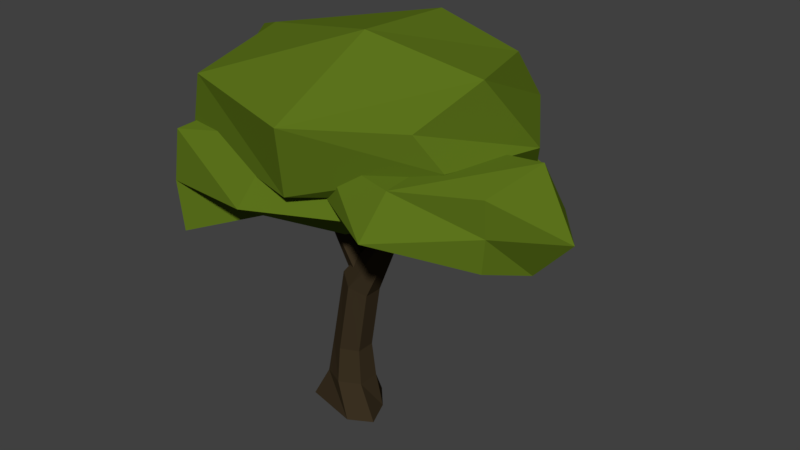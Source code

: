 # Source: Tree_02.blend  (saved by Blender 2.78.0; exported with 4.5.12 LTS)
import bpy
from mathutils import Matrix  # noqa: F401  (used for matrix-valued properties, if any)

bpy.ops.wm.read_factory_settings(use_empty=True)
scene = bpy.context.scene
scene.name = 'Scene'

# ---- collections
col_collection_1 = bpy.data.collections.new('Collection 1'); scene.collection.children.link(col_collection_1)

# ---- materials (node trees are filled in below, after node groups)
mat_trunk = bpy.data.materials.new('Trunk')
mat_trunk.alpha_threshold = 0.0
mat_trunk.use_transparent_shadow = False
mat_trunk.diffuse_color = (0.04445, 0.03112, 0.01596, 1.0)
mat_trunk.roughness = 0.5
mat_trunk.specular_intensity = 0.0
mat_leaves = bpy.data.materials.new('Leaves')
mat_leaves.alpha_threshold = 0.0
mat_leaves.use_transparent_shadow = False
mat_leaves.diffuse_color = (0.1087, 0.1734, 0.01169, 1.0)
mat_leaves.roughness = 0.5
mat_leaves.specular_intensity = 0.0

# ---- material node trees

# ---- world
world_world = bpy.data.worlds.new('World'); scene.world = world_world
world_world.color = (0.05088, 0.05088, 0.05088)
world_world.use_sun_shadow = False
world_world.sun_shadow_jitter_overblur = 0.0
world_world.cycles.sampling_method = 'MANUAL'

# ---- meshes
me_cube_001 = bpy.data.meshes.new('Cube.001')
me_cube_001.from_pydata([(0.07094, 0.4261, -0.02456), (-0.4924, 0.1561, -0.02456), (-0.4924, -0.1561, -0.02456), (0.17, -0.3122, -0.02456), (0.4403, -0.1561, -0.02456), (0.3049, 0.1699, -0.02456), (0.2351, 0.1341, 0.4085), (0.2351, -0.1341, 0.4085), (0.003023, -0.2683, 0.4153), (-0.2679, 0.1341, 0.3934), (-0.2679, -0.1341, 0.3934), (0.003023, 0.2683, 0.4153), (0.1567, 0.2243, 1.711), (-0.009765, 0.1122, 1.811), (-0.009765, -0.1122, 1.811), (0.1567, -0.2243, 1.711), (0.3232, -0.1122, 1.61), (0.3232, 0.1122, 1.61), (0.1968, 0.1122, 0.8332), (0.1968, -0.1122, 0.8332), (0.003023, -0.2243, 0.8468), (-0.1908, -0.1122, 0.8604), (-0.1908, 0.1122, 0.8604), (0.003023, 0.2243, 0.8468), (0.5839, 0.1237, 2.403), (0.535, 0.06184, 2.498), (0.535, -0.06184, 2.498), (0.5839, -0.1237, 2.403), (0.6328, -0.06184, 2.308), (0.6328, 0.06184, 2.308), (1.207, 0.1237, 2.609), (1.165, 0.06184, 2.707), (1.165, -0.06184, 2.707), (1.207, -0.1237, 2.609), (1.25, -0.06184, 2.511), (1.25, 0.06184, 2.511), (1.679, 0.1237, 2.869), (1.627, 0.06184, 2.963), (1.627, -0.06184, 2.963), (1.679, -0.1237, 2.869), (1.731, -0.06184, 2.776), (1.731, 0.06184, 2.776), (0.0413, -0.05791, 1.818), (0.1907, -0.1278, 1.859), (0.3104, -0.034, 1.935), (0.2807, 0.1297, 1.97), (0.1479, 0.119, 1.929), (0.01999, 0.08224, 1.811), (-0.1346, -0.1683, 2.403), (-0.07538, -0.2081, 2.464), (-0.009391, -0.1564, 2.505), (-0.002662, -0.06492, 2.487), (-0.06192, -0.02511, 2.426), (-0.1279, -0.07681, 2.384), (-0.3815, -0.3516, 2.734), (-0.3254, -0.3902, 2.798), (-0.2595, -0.3385, 2.84), (-0.2495, -0.2481, 2.817), (-0.3056, -0.2095, 2.753), (-0.3715, -0.2612, 2.711), (-0.7149, -0.6978, 2.935), (-0.6687, -0.7325, 3.008), (-0.6406, -0.6753, 3.077), (-0.6586, -0.5835, 3.072), (-0.7048, -0.5489, 2.998), (-0.7329, -0.606, 2.93), (0.08919, -0.02203, 1.987), (0.2576, -0.007066, 1.97), (0.322, 0.09225, 1.848), (0.218, 0.1766, 1.743), (0.1056, 0.1364, 1.815), (-0.003281, 0.01509, 1.886), (0.109, 0.4036, 2.434), (0.1903, 0.448, 2.448), (0.2258, 0.5027, 2.381), (0.18, 0.5131, 2.3), (0.09865, 0.4688, 2.286), (0.06315, 0.414, 2.353), (0.06094, 0.7638, 2.769), (0.1397, 0.812, 2.784), (0.1752, 0.8667, 2.717), (0.1319, 0.8733, 2.634), (0.05317, 0.825, 2.619), (0.01767, 0.7703, 2.686), (0.004691, 1.296, 3.055), (0.04884, 1.333, 3.067), (0.05271, 1.385, 3.04), (0.01244, 1.4, 3.0), (-0.03171, 1.363, 2.987), (-0.03559, 1.311, 3.014), (2.771, 0.08156, 3.0), (1.271, -1.276, 3.063), (0.1082, 0.1315, 3.078), (1.429, 0.1011, 2.466), (1.391, 0.1183, 3.641), (1.442, 0.9124, 2.906), (2.246, 0.753, 2.967), (0.6024, 0.0893, 2.519), (2.352, 0.1328, 3.718), (1.334, -0.4779, 2.723), (1.318, -0.9268, 3.498), (2.128, -0.4544, 3.066), (2.329, 0.08373, 2.519), (0.339, 0.1446, 3.646), (1.501, 0.5978, 2.617), (0.7371, 0.7026, 2.924), (1.421, 0.7616, 3.637), (0.2731, -0.772, 3.194), (2.049, 0.6089, 3.452), (2.119, 0.5701, 2.627), (2.143, -0.5164, 3.503), (2.084, -0.4354, 2.668), (0.7856, 0.7178, 3.496), (0.7629, 0.7227, 2.39), (0.3462, -0.7369, 3.568), (0.6576, -0.4191, 2.683), (0.6672, 0.4549, 2.916), (-0.3205, -1.327, 2.942), (-1.89, -0.6228, 2.768), (-0.7032, -0.09325, 2.218), (-0.5634, -0.01041, 3.97), (-1.115, 0.8877, 2.742), (-0.1539, 0.8686, 2.832), (-1.586, -0.4907, 2.301), (0.431, 0.3791, 3.54), (-0.5336, -0.7148, 2.582), (-0.1138, -0.9017, 3.668), (0.9132, -0.8064, 2.975), (0.2948, 0.3229, 2.265), (-1.521, -0.4743, 3.446), (-0.8729, 0.5213, 2.355), (-1.683, 0.2101, 2.771), (-1.027, 0.6245, 3.53), (-1.405, -1.213, 2.906), (-0.2121, 0.924, 3.405), (-0.09439, 0.9694, 2.183), (0.7909, -0.6059, 3.434), (0.2663, -0.3669, 2.469), (-1.606, 0.1943, 3.383), (-1.485, 0.1297, 2.438), (-1.358, -1.165, 3.501), (-1.354, -1.19, 2.304), (0.6392, -0.1096, 2.874), (-0.8102, 1.006, 2.9), (-0.2219, 2.011, 2.804), (0.1571, 1.128, 2.115), (0.3922, 0.4314, 3.973), (1.103, 1.433, 2.688), (1.044, 0.5115, 2.793), (-0.1177, 1.751, 2.433), (0.82, -0.2261, 3.605), (-0.6584, 0.9742, 2.274), (-0.3598, 0.5203, 3.491), (-0.1817, -0.09796, 2.893), (0.4558, 0.2369, 2.392), (-0.1866, 1.787, 3.697), (0.8958, 1.278, 2.136), (0.5391, 2.029, 2.713), (1.065, 1.245, 3.462), (-0.8037, 1.648, 2.936), (1.356, 0.436, 3.348), (1.104, 0.4619, 2.185), (-0.05031, -0.04918, 3.444), (-0.252, 0.1274, 2.33), (0.48, 1.916, 3.246), (0.4824, 1.917, 2.338), (-0.6787, 1.431, 3.386), (-0.721, 1.582, 2.506), (2.103, 0.4347, 3.7), (0.233, -1.198, 3.198), (-1.698, 0.4793, 4.189), (0.3858, 0.9672, 3.112), (0.5556, -0.3333, 4.753), (0.5036, 1.684, 4.099), (1.581, 1.216, 3.892), (-0.7937, 0.7231, 3.707), (1.829, -0.1445, 4.485), (0.3438, -0.1824, 3.108), (0.3339, -1.378, 4.009), (1.633, -0.4532, 3.59), (1.78, 0.862, 3.026), (-1.064, 0.04926, 4.425), (0.5155, 1.919, 3.317), (-0.5857, 1.342, 4.162), (0.547, 0.8685, 4.697), (-1.317, -0.9751, 3.425), (1.543, 0.8252, 4.451), (1.403, 1.347, 3.469), (1.402, -0.6539, 3.993), (1.493, -0.09269, 3.167), (-0.3345, 0.7923, 4.347), (-0.4282, 1.414, 3.837), (-1.086, -1.055, 4.14), (-0.6876, -0.06118, 3.089)], [], [(3, 8, 10, 2), (19, 16, 15, 20), (5, 6, 7, 4), (18, 17, 16, 19), (20, 15, 14, 21), (2, 10, 9, 1), (22, 13, 12, 23), (0, 11, 6, 5), (21, 14, 13, 22), (23, 12, 17, 18), (1, 9, 11, 0), (4, 7, 8, 3), (9, 22, 23, 11), (10, 21, 22, 9), (7, 19, 20, 8), (8, 20, 21, 10), (11, 23, 18, 6), (6, 18, 19, 7), (15, 16, 28, 27), (17, 12, 24, 29), (16, 17, 29, 28), (13, 14, 26, 25), (12, 13, 25, 24), (14, 15, 27, 26), (25, 26, 32, 31), (29, 24, 30, 35), (28, 29, 35, 34), (27, 28, 34, 33), (24, 25, 31, 30), (26, 27, 33, 32), (33, 34, 40, 39), (30, 31, 37, 36), (32, 33, 39, 38), (31, 32, 38, 37), (35, 30, 36, 41), (34, 35, 41, 40), (45, 46, 52, 51), (47, 42, 48, 53), (46, 47, 53, 52), (43, 44, 50, 49), (42, 43, 49, 48), (44, 45, 51, 50), (49, 50, 56, 55), (53, 48, 54, 59), (52, 53, 59, 58), (51, 52, 58, 57), (48, 49, 55, 54), (50, 51, 57, 56), (57, 58, 64, 63), (54, 55, 61, 60), (56, 57, 63, 62), (55, 56, 62, 61), (59, 54, 60, 65), (58, 59, 65, 64), (69, 70, 76, 75), (71, 66, 72, 77), (70, 71, 77, 76), (67, 68, 74, 73), (66, 67, 73, 72), (68, 69, 75, 74), (73, 74, 80, 79), (77, 72, 78, 83), (76, 77, 83, 82), (75, 76, 82, 81), (72, 73, 79, 78), (74, 75, 81, 80), (81, 82, 88, 87), (78, 79, 85, 84), (80, 81, 87, 86), (79, 80, 86, 85), (83, 78, 84, 89), (82, 83, 89, 88), (109, 96, 90, 102), (99, 91, 107, 115), (104, 109, 102, 93), (108, 106, 94, 98), (104, 95, 96, 109), (90, 98, 110, 101), (91, 100, 114, 107), (92, 103, 112, 105), (113, 105, 95, 104), (93, 102, 111, 99), (106, 112, 103, 94), (105, 112, 106, 95), (97, 92, 105, 113), (97, 93, 99, 115), (111, 101, 91, 99), (115, 107, 92, 97), (96, 108, 98, 90), (101, 110, 100, 91), (102, 90, 101, 111), (107, 114, 103, 92), (113, 104, 93, 97), (98, 94, 100, 110), (94, 103, 114, 100), (95, 106, 108, 96), (135, 122, 116, 128), (125, 117, 133, 141), (130, 135, 128, 119), (134, 132, 120, 124), (130, 121, 122, 135), (116, 124, 136, 127), (117, 126, 140, 133), (118, 129, 138, 131), (139, 131, 121, 130), (119, 128, 137, 125), (132, 138, 129, 120), (131, 138, 132, 121), (123, 118, 131, 139), (123, 119, 125, 141), (137, 127, 117, 125), (141, 133, 118, 123), (122, 134, 124, 116), (127, 136, 126, 117), (128, 116, 127, 137), (133, 140, 129, 118), (139, 130, 119, 123), (124, 120, 126, 136), (120, 129, 140, 126), (121, 132, 134, 122), (161, 148, 142, 154), (151, 143, 159, 167), (156, 161, 154, 145), (160, 158, 146, 150), (156, 147, 148, 161), (142, 150, 162, 153), (143, 152, 166, 159), (144, 155, 164, 157), (165, 157, 147, 156), (145, 154, 163, 151), (158, 164, 155, 146), (157, 164, 158, 147), (149, 144, 157, 165), (149, 145, 151, 167), (163, 153, 143, 151), (167, 159, 144, 149), (148, 160, 150, 142), (153, 162, 152, 143), (154, 142, 153, 163), (159, 166, 155, 144), (165, 156, 145, 149), (150, 146, 152, 162), (146, 155, 166, 152), (147, 158, 160, 148), (187, 174, 168, 180), (177, 169, 185, 193), (182, 187, 180, 171), (186, 184, 172, 176), (182, 173, 174, 187), (168, 176, 188, 179), (169, 178, 192, 185), (170, 181, 190, 183), (191, 183, 173, 182), (171, 180, 189, 177), (184, 190, 181, 172), (183, 190, 184, 173), (175, 170, 183, 191), (175, 171, 177, 193), (189, 179, 169, 177), (193, 185, 170, 175), (174, 186, 176, 168), (179, 188, 178, 169), (180, 168, 179, 189), (185, 192, 181, 170), (191, 182, 171, 175), (176, 172, 178, 188), (172, 181, 192, 178), (173, 184, 186, 174)])
me_cube_001.polygons.foreach_set('material_index', [0, 0, 0, 0, 0, 0, 0, 0, 0, 0, 0, 0, 0, 0, 0, 0, 0, 0, 0, 0, 0, 0, 0, 0, 0, 0, 0, 0, 0, 0, 0, 0, 0, 0, 0, 0, 0, 0, 0, 0, 0, 0, 0, 0, 0, 0, 0, 0, 0, 0, 0, 0, 0, 0, 0, 0, 0, 0, 0, 0, 0, 0, 0, 0, 0, 0, 0, 0, 0, 0, 0, 0, 1, 1, 1, 1, 1, 1, 1, 1, 1, 1, 1, 1, 1, 1, 1, 1, 1, 1, 1, 1, 1, 1, 1, 1, 1, 1, 1, 1, 1, 1, 1, 1, 1, 1, 1, 1, 1, 1, 1, 1, 1, 1, 1, 1, 1, 1, 1, 1, 1, 1, 1, 1, 1, 1, 1, 1, 1, 1, 1, 1, 1, 1, 1, 1, 1, 1, 1, 1, 1, 1, 1, 1, 1, 1, 1, 1, 1, 1, 1, 1, 1, 1, 1, 1, 1, 1, 1, 1, 1, 1, 1, 1, 1, 1, 1, 1])
_uv = me_cube_001.uv_layers.new(name='UVMap')
_uv.uv.foreach_set('vector', [0.7542, 0.008037, 0.7535, 0.04735, 0.7285, 0.05231, 0.7015, 0.02472, 0.7807, 0.08501, 0.7807, 0.1623, 0.7615, 0.1665, 0.759, 0.08607, 0.8022, 0.003051, 0.8031, 0.04111, 0.7774, 0.04232, 0.7761, 0.0002894, 0.8033, 0.0851, 0.8008, 0.1624, 0.7807, 0.1623, 0.7807, 0.08501, 0.759, 0.08607, 0.7615, 0.1665, 0.7423, 0.1715, 0.7396, 0.08826, 0.9017, 0.02194, 0.8797, 0.05608, 0.858, 0.04595, 0.8786, 0.00858, 0.8465, 0.08801, 0.8379, 0.1721, 0.8196, 0.1668, 0.8256, 0.08565, 0.8282, 0.0002894, 0.8289, 0.04249, 0.8031, 0.04111, 0.8022, 0.003051, 0.8656, 0.09232, 0.8579, 0.1758, 0.8379, 0.1721, 0.8465, 0.08801, 0.8256, 0.08565, 0.8196, 0.1668, 0.8008, 0.1624, 0.8033, 0.0851, 0.8786, 0.00858, 0.858, 0.04595, 0.8289, 0.04249, 0.8282, 0.0002894, 0.7761, 0.0002894, 0.7774, 0.04232, 0.7535, 0.04735, 0.7542, 0.008037, 0.858, 0.04595, 0.8465, 0.08801, 0.8256, 0.08565, 0.8289, 0.04249, 0.8797, 0.05608, 0.8656, 0.09232, 0.8465, 0.08801, 0.858, 0.04595, 0.7774, 0.04232, 0.7807, 0.08501, 0.759, 0.08607, 0.7535, 0.04735, 0.7535, 0.04735, 0.759, 0.08607, 0.7396, 0.08826, 0.7285, 0.05231, 0.8289, 0.04249, 0.8256, 0.08565, 0.8033, 0.0851, 0.8031, 0.04111, 0.8031, 0.04111, 0.8033, 0.0851, 0.7807, 0.08501, 0.7774, 0.04232, 0.7615, 0.1665, 0.7807, 0.1623, 0.7853, 0.2453, 0.7725, 0.2487, 0.8008, 0.1624, 0.8196, 0.1668, 0.812, 0.2475, 0.7992, 0.2446, 0.7807, 0.1623, 0.8008, 0.1624, 0.7992, 0.2446, 0.7853, 0.2453, 0.8379, 0.1721, 0.8579, 0.1758, 0.8345, 0.2527, 0.8236, 0.2508, 0.8196, 0.1668, 0.8379, 0.1721, 0.8236, 0.2508, 0.812, 0.2475, 0.7423, 0.1715, 0.7615, 0.1665, 0.7725, 0.2487, 0.7613, 0.2524, 0.8236, 0.2508, 0.8345, 0.2527, 0.8285, 0.3102, 0.8179, 0.3095, 0.7992, 0.2446, 0.812, 0.2475, 0.8073, 0.3091, 0.7974, 0.3088, 0.7853, 0.2453, 0.7992, 0.2446, 0.7974, 0.3088, 0.7876, 0.3087, 0.7725, 0.2487, 0.7853, 0.2453, 0.7876, 0.3087, 0.7778, 0.3088, 0.812, 0.2475, 0.8236, 0.2508, 0.8179, 0.3095, 0.8073, 0.3091, 0.7613, 0.2524, 0.7725, 0.2487, 0.7778, 0.3088, 0.7675, 0.3091, 0.7778, 0.3088, 0.7876, 0.3087, 0.7866, 0.3533, 0.7764, 0.353, 0.8073, 0.3091, 0.8179, 0.3095, 0.8172, 0.3538, 0.8072, 0.3536, 0.7675, 0.3091, 0.7778, 0.3088, 0.7764, 0.353, 0.7662, 0.3527, 0.8179, 0.3095, 0.8285, 0.3102, 0.8273, 0.3541, 0.8172, 0.3538, 0.7974, 0.3088, 0.8073, 0.3091, 0.8072, 0.3536, 0.797, 0.3535, 0.7876, 0.3087, 0.7974, 0.3088, 0.797, 0.3535, 0.7866, 0.3533, 0.3235, 0.9722, 0.3203, 0.9842, 0.272, 0.9763, 0.2693, 0.9685, 0.3174, 0.9174, 0.3185, 0.9297, 0.2644, 0.9442, 0.2674, 0.9359, 0.3203, 0.9842, 0.3221, 0.9997, 0.2702, 0.9846, 0.272, 0.9763, 0.3217, 0.9429, 0.3235, 0.9569, 0.2646, 0.9613, 0.2624, 0.9527, 0.3185, 0.9297, 0.3217, 0.9429, 0.2624, 0.9527, 0.2644, 0.9442, 0.3235, 0.9569, 0.3235, 0.9722, 0.2693, 0.9685, 0.2646, 0.9613, 0.2624, 0.9527, 0.2646, 0.9613, 0.2241, 0.9649, 0.219, 0.9579, 0.2674, 0.9359, 0.2644, 0.9442, 0.2204, 0.9489, 0.2264, 0.9422, 0.272, 0.9763, 0.2702, 0.9846, 0.2297, 0.9859, 0.233, 0.9782, 0.2693, 0.9685, 0.272, 0.9763, 0.233, 0.9782, 0.2303, 0.9704, 0.2644, 0.9442, 0.2624, 0.9527, 0.219, 0.9579, 0.2204, 0.9489, 0.2646, 0.9613, 0.2693, 0.9685, 0.2303, 0.9704, 0.2241, 0.9649, 0.2303, 0.9704, 0.233, 0.9782, 0.1791, 0.9868, 0.1758, 0.9778, 0.2204, 0.9489, 0.219, 0.9579, 0.1674, 0.9621, 0.1687, 0.9535, 0.2241, 0.9649, 0.2303, 0.9704, 0.1758, 0.9778, 0.1706, 0.9701, 0.219, 0.9579, 0.2241, 0.9649, 0.1706, 0.9701, 0.1674, 0.9621, 0.2264, 0.9422, 0.2204, 0.9489, 0.1687, 0.9535, 0.1726, 0.9461, 0.233, 0.9782, 0.2297, 0.9859, 0.1781, 0.9957, 0.1791, 0.9868, 0.0002894, 0.9685, 0.005508, 0.9575, 0.06103, 0.966, 0.06312, 0.975, 0.00638, 0.942, 0.01451, 0.9324, 0.07087, 0.9511, 0.06423, 0.9573, 0.005508, 0.9575, 0.00638, 0.942, 0.06423, 0.9573, 0.06103, 0.966, 0.00614, 0.9981, 0.002027, 0.983, 0.06712, 0.9831, 0.068, 0.9918, 0.01451, 0.9324, 0.01973, 0.9174, 0.07647, 0.9443, 0.07087, 0.9511, 0.002027, 0.983, 0.0002894, 0.9685, 0.06312, 0.975, 0.06712, 0.9831, 0.068, 0.9918, 0.06712, 0.9831, 0.1114, 0.99, 0.1108, 0.9981, 0.06423, 0.9573, 0.07087, 0.9511, 0.1133, 0.96, 0.1084, 0.9664, 0.06103, 0.966, 0.06423, 0.9573, 0.1084, 0.9664, 0.1067, 0.9743, 0.06312, 0.975, 0.06103, 0.966, 0.1067, 0.9743, 0.1088, 0.9822, 0.07087, 0.9511, 0.07647, 0.9443, 0.1183, 0.9539, 0.1133, 0.96, 0.06712, 0.9831, 0.06312, 0.975, 0.1088, 0.9822, 0.1114, 0.99, 0.1088, 0.9822, 0.1067, 0.9743, 0.1628, 0.9834, 0.1648, 0.988, 0.1133, 0.96, 0.1183, 0.9539, 0.1668, 0.9706, 0.1629, 0.9737, 0.1114, 0.99, 0.1088, 0.9822, 0.1648, 0.988, 0.1645, 0.9931, 0.1108, 0.9981, 0.1114, 0.99, 0.1645, 0.9931, 0.1619, 0.9974, 0.1084, 0.9664, 0.1133, 0.96, 0.1629, 0.9737, 0.1613, 0.9787, 0.1067, 0.9743, 0.1084, 0.9664, 0.1613, 0.9787, 0.1628, 0.9834, 0.2314, 0.8146, 0.2706, 0.8065, 0.2636, 0.8953, 0.218, 0.8571, 0.1167, 0.8554, 0.05221, 0.9168, 0.0002894, 0.8074, 0.07381, 0.8057, 0.1922, 0.7767, 0.2314, 0.8146, 0.218, 0.8571, 0.1585, 0.8116, 0.8819, 0.828, 0.8298, 0.8493, 0.8129, 0.8013, 0.8848, 0.777, 0.1922, 0.7767, 0.2156, 0.7401, 0.2706, 0.8065, 0.2314, 0.8146, 0.9598, 0.7546, 0.8848, 0.777, 0.8533, 0.7336, 0.8806, 0.693, 0.7515, 0.6609, 0.7755, 0.7144, 0.7184, 0.7706, 0.6757, 0.76, 0.6872, 0.8659, 0.7362, 0.8307, 0.7813, 0.8659, 0.7677, 0.9202, 0.1445, 0.7564, 0.1448, 0.7096, 0.2156, 0.7401, 0.1922, 0.7767, 0.1585, 0.8116, 0.218, 0.8571, 0.1774, 0.8771, 0.1167, 0.8554, 0.8298, 0.8493, 0.7813, 0.8659, 0.7362, 0.8307, 0.8129, 0.8013, 0.7677, 0.9202, 0.7813, 0.8659, 0.8298, 0.8493, 0.8566, 0.9202, 0.1043, 0.7694, 0.05067, 0.7215, 0.1448, 0.7096, 0.1445, 0.7564, 0.1043, 0.7694, 0.1585, 0.8116, 0.1167, 0.8554, 0.07381, 0.8057, 0.1774, 0.8771, 0.1784, 0.9168, 0.05221, 0.9168, 0.1167, 0.8554, 0.07381, 0.8057, 0.0002894, 0.8074, 0.05067, 0.7215, 0.1043, 0.7694, 0.9355, 0.8551, 0.8819, 0.828, 0.8848, 0.777, 0.9598, 0.7546, 0.8806, 0.693, 0.8533, 0.7336, 0.7755, 0.7144, 0.7515, 0.6609, 0.218, 0.8571, 0.2636, 0.8953, 0.1784, 0.9168, 0.1774, 0.8771, 0.6757, 0.76, 0.7184, 0.7706, 0.7362, 0.8307, 0.6872, 0.8659, 0.1445, 0.7564, 0.1922, 0.7767, 0.1585, 0.8116, 0.1043, 0.7694, 0.8848, 0.777, 0.8129, 0.8013, 0.7755, 0.7144, 0.8533, 0.7336, 0.8129, 0.8013, 0.7362, 0.8307, 0.7184, 0.7706, 0.7755, 0.7144, 0.8566, 0.9202, 0.8298, 0.8493, 0.8819, 0.828, 0.9355, 0.8551, 0.489, 0.7186, 0.4658, 0.6637, 0.5732, 0.6609, 0.5341, 0.7237, 0.5514, 0.8428, 0.6162, 0.8809, 0.5216, 0.9446, 0.5002, 0.8984, 0.4474, 0.768, 0.489, 0.7186, 0.5341, 0.7237, 0.4953, 0.8024, 0.5522, 0.5981, 0.4948, 0.5646, 0.5384, 0.5186, 0.6119, 0.5634, 0.4474, 0.768, 0.3863, 0.7482, 0.4658, 0.6637, 0.489, 0.7186, 0.67, 0.6069, 0.6119, 0.5634, 0.6553, 0.4924, 0.7064, 0.4638, 0.5838, 0.3592, 0.5851, 0.4529, 0.4916, 0.4279, 0.4549, 0.3804, 0.3863, 0.4404, 0.459, 0.4731, 0.4496, 0.5302, 0.3863, 0.5427, 0.4257, 0.8327, 0.3863, 0.8463, 0.3863, 0.7482, 0.4474, 0.768, 0.4953, 0.8024, 0.5341, 0.7237, 0.5819, 0.764, 0.5514, 0.8428, 0.4948, 0.5646, 0.4496, 0.5302, 0.459, 0.4731, 0.5384, 0.5186, 0.3863, 0.5427, 0.4496, 0.5302, 0.4948, 0.5646, 0.4423, 0.6442, 0.4611, 0.8752, 0.4362, 0.9282, 0.3863, 0.8463, 0.4257, 0.8327, 0.4611, 0.8752, 0.4953, 0.8024, 0.5514, 0.8428, 0.5002, 0.8984, 0.5819, 0.764, 0.6751, 0.7522, 0.6162, 0.8809, 0.5514, 0.8428, 0.5002, 0.8984, 0.5216, 0.9446, 0.4362, 0.9282, 0.4611, 0.8752, 0.5673, 0.6603, 0.5522, 0.5981, 0.6119, 0.5634, 0.67, 0.6069, 0.7064, 0.4638, 0.6553, 0.4924, 0.5851, 0.4529, 0.5838, 0.3592, 0.5341, 0.7237, 0.5732, 0.6609, 0.6751, 0.7522, 0.5819, 0.764, 0.4549, 0.3804, 0.4916, 0.4279, 0.459, 0.4731, 0.3863, 0.4404, 0.4257, 0.8327, 0.4474, 0.768, 0.4953, 0.8024, 0.4611, 0.8752, 0.6119, 0.5634, 0.5384, 0.5186, 0.5851, 0.4529, 0.6553, 0.4924, 0.5384, 0.5186, 0.459, 0.4731, 0.4916, 0.4279, 0.5851, 0.4529, 0.4423, 0.6442, 0.4948, 0.5646, 0.5522, 0.5981, 0.5673, 0.6603, 0.8553, 0.5624, 0.8742, 0.624, 0.768, 0.624, 0.8, 0.5584, 0.7896, 0.4496, 0.738, 0.4064, 0.8022, 0.3592, 0.8133, 0.4043, 0.8868, 0.5217, 0.8553, 0.5624, 0.8, 0.5584, 0.8409, 0.4875, 0.4861, 0.1241, 0.5324, 0.08695, 0.5337, 0.1637, 0.4894, 0.1694, 0.8868, 0.5217, 0.948, 0.5384, 0.8742, 0.624, 0.8553, 0.5624, 0.398, 0.1999, 0.4894, 0.1694, 0.5159, 0.2201, 0.4999, 0.2913, 0.6591, 0.2513, 0.5721, 0.2169, 0.6453, 0.179, 0.701, 0.1788, 0.701, 0.09096, 0.6197, 0.1336, 0.6065, 0.07381, 0.6308, 0.01645, 0.9055, 0.4643, 0.9415, 0.4441, 0.948, 0.5384, 0.8868, 0.5217, 0.8409, 0.4875, 0.8, 0.5584, 0.7626, 0.5112, 0.7896, 0.4496, 0.5324, 0.08695, 0.6065, 0.07381, 0.6197, 0.1336, 0.5337, 0.1637, 0.6308, 0.01645, 0.6065, 0.07381, 0.5324, 0.08695, 0.5237, 0.0002894, 0.8652, 0.4269, 0.882, 0.3793, 0.9415, 0.4441, 0.9055, 0.4643, 0.8652, 0.4269, 0.8409, 0.4875, 0.7896, 0.4496, 0.8133, 0.4043, 0.7626, 0.5112, 0.707, 0.5414, 0.738, 0.4064, 0.7896, 0.4496, 0.8133, 0.4043, 0.8022, 0.3592, 0.882, 0.3793, 0.8652, 0.4269, 0.4254, 0.08459, 0.4861, 0.1241, 0.4894, 0.1694, 0.398, 0.1999, 0.4999, 0.2913, 0.5159, 0.2201, 0.5721, 0.2169, 0.6591, 0.2513, 0.8, 0.5584, 0.768, 0.624, 0.707, 0.5414, 0.7626, 0.5112, 0.701, 0.1788, 0.6453, 0.179, 0.6197, 0.1336, 0.701, 0.09096, 0.9055, 0.4643, 0.8868, 0.5217, 0.8409, 0.4875, 0.8652, 0.4269, 0.4894, 0.1694, 0.5337, 0.1637, 0.5721, 0.2169, 0.5159, 0.2201, 0.5337, 0.1637, 0.6197, 0.1336, 0.6453, 0.179, 0.5721, 0.2169, 0.5237, 0.0002894, 0.5324, 0.08695, 0.4861, 0.1241, 0.4254, 0.08459, 0.2742, 0.4115, 0.3028, 0.371, 0.3857, 0.4378, 0.3113, 0.4505, 0.2524, 0.5805, 0.2787, 0.6809, 0.1126, 0.709, 0.1567, 0.6015, 0.2029, 0.4237, 0.2742, 0.4115, 0.3113, 0.4505, 0.2165, 0.486, 0.3157, 0.2225, 0.2393, 0.2636, 0.204, 0.1735, 0.2985, 0.1481, 0.2029, 0.4237, 0.1764, 0.3592, 0.3028, 0.371, 0.2742, 0.4115, 0.3975, 0.1514, 0.2985, 0.1481, 0.2639, 0.09106, 0.3118, 0.05662, 0.1347, 0.0002894, 0.1593, 0.08689, 0.06929, 0.1374, 0.0002894, 0.1105, 0.008845, 0.286, 0.072, 0.2345, 0.1558, 0.2934, 0.1435, 0.3586, 0.1218, 0.4485, 0.08402, 0.4408, 0.1764, 0.3592, 0.2029, 0.4237, 0.2165, 0.486, 0.3113, 0.4505, 0.3361, 0.5198, 0.2524, 0.5805, 0.2393, 0.2636, 0.1558, 0.2934, 0.072, 0.2345, 0.204, 0.1735, 0.1435, 0.3586, 0.1558, 0.2934, 0.2393, 0.2636, 0.2705, 0.3586, 0.1008, 0.5226, 0.0002894, 0.5673, 0.08402, 0.4408, 0.1218, 0.4485, 0.1008, 0.5226, 0.2165, 0.486, 0.2524, 0.5805, 0.1567, 0.6015, 0.3361, 0.5198, 0.3857, 0.5492, 0.2787, 0.6809, 0.2524, 0.5805, 0.1567, 0.6015, 0.1126, 0.709, 0.0002894, 0.5673, 0.1008, 0.5226, 0.3722, 0.269, 0.3157, 0.2225, 0.2985, 0.1481, 0.3975, 0.1514, 0.3118, 0.05662, 0.2639, 0.09106, 0.1593, 0.08689, 0.1347, 0.0002894, 0.3113, 0.4505, 0.3857, 0.4378, 0.3857, 0.5492, 0.3361, 0.5198, 0.0002894, 0.1105, 0.06929, 0.1374, 0.072, 0.2345, 0.008845, 0.286, 0.1218, 0.4485, 0.2029, 0.4237, 0.2165, 0.486, 0.1008, 0.5226, 0.2985, 0.1481, 0.204, 0.1735, 0.1593, 0.08689, 0.2639, 0.09106, 0.204, 0.1735, 0.072, 0.2345, 0.06929, 0.1374, 0.1593, 0.08689, 0.2705, 0.3586, 0.2393, 0.2636, 0.3157, 0.2225, 0.3722, 0.269])
me_cube_001.materials.append(mat_trunk)
me_cube_001.materials.append(mat_leaves)
me_cube_001.use_remesh_preserve_volume = False
me_cube_001.use_remesh_preserve_attributes = False
me_cube_001.use_mirror_vertex_groups = False
me_cube_001.update()

# ---- objects
ob_cube = bpy.data.objects.new('Cube', me_cube_001)

# ---- transforms, parenting, visibility, modifiers, constraints
ob_cube.location = (0.0, 0.0, 0.0)
ob_cube.lineart.crease_threshold = 0.0

# ---- collection membership
col_collection_1.objects.link(ob_cube)

# ---- scene / render settings (as saved in the file)
scene.frame_start = 1; scene.frame_end = 250; scene.frame_set(1)
scene.render.engine = 'BLENDER_EEVEE_NEXT'
scene.render.resolution_percentage = 50
scene.render.dither_intensity = 0.0
scene.cycles.use_denoising = False
scene.cycles.samples = 128
scene.cycles.sampling_pattern = 'TABULATED_SOBOL'
scene.cycles.light_sampling_threshold = 0.0
scene.cycles.use_adaptive_sampling = False
scene.cycles.use_light_tree = False
scene.cycles.blur_glossy = 0.0
scene.cycles.sample_clamp_indirect = 0.0
scene.view_settings.view_transform = 'Standard'
bpy.context.view_layer.update()

# ---- added for rendering (the .blend has no active camera and no usable light): camera, sun
cam_auto = bpy.data.cameras.new('AutoCamera')
cam_auto.lens = 50.0
cam_auto.sensor_width = 36.0
cam_auto.clip_end = 1000.0
ob_auto_camera = bpy.data.objects.new('AutoCamera', cam_auto)
scene.collection.objects.link(ob_auto_camera)
ob_auto_camera.location = (7.37426, -7.99457, 7.91123)
ob_auto_camera.rotation_euler = (1.09748, -7.21219e-08, 0.694738)
scene.camera = ob_auto_camera
light_auto_sun = bpy.data.lights.new('AutoSun', 'SUN')
light_auto_sun.energy = 3.0
light_auto_sun.angle = 0.0523599
ob_auto_sun = bpy.data.objects.new('AutoSun', light_auto_sun)
scene.collection.objects.link(ob_auto_sun)
ob_auto_sun.rotation_euler = (0.872665, 0.174533, 0.523599)
bpy.context.view_layer.update()
